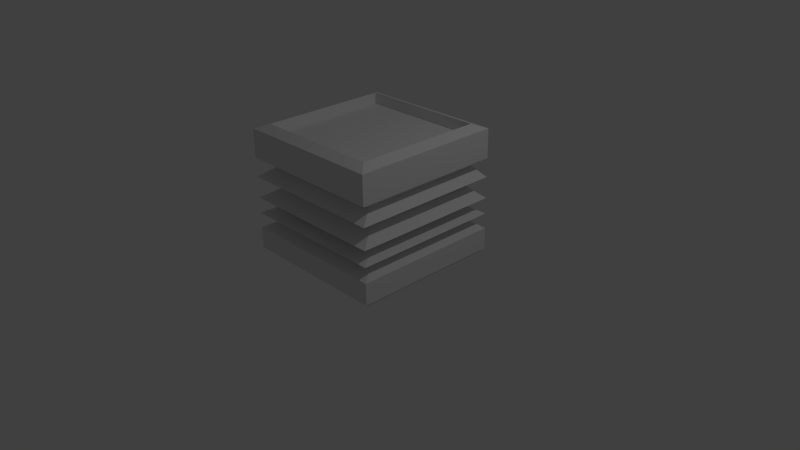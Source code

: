 # Source: Box_Thing.blend  (saved by Blender 2.71.0; exported with 4.5.12 LTS)
import bpy
from mathutils import Matrix  # noqa: F401  (used for matrix-valued properties, if any)

bpy.ops.wm.read_factory_settings(use_empty=True)
scene = bpy.context.scene
scene.name = 'Scene'

# ---- collections
col_collection_1 = bpy.data.collections.new('Collection 1'); scene.collection.children.link(col_collection_1)

# ---- world
world_world = bpy.data.worlds.new('World'); scene.world = world_world
world_world.color = (0.05088, 0.05088, 0.05088)
world_world.use_sun_shadow = False
world_world.sun_shadow_jitter_overblur = 0.0
world_world.cycles.sampling_method = 'MANUAL'
world_world.cycles.sample_map_resolution = 256

# ---- cameras
cam_camera = bpy.data.cameras.new('Camera')
cam_camera.clip_end = 100.0
cam_camera.lens = 35.0
cam_camera.sensor_width = 32.0
cam_camera.sensor_height = 18.0
cam_camera.ortho_scale = 7.314
cam_camera.dof.focus_distance = 0.0
cam_camera.dof.aperture_fstop = 128.0

# ---- lights
light_lamp = bpy.data.lights.new('Lamp', 'POINT')
light_lamp.transmission_factor = 0.0
light_lamp.cutoff_distance = 30.0
light_lamp.energy = 100.0
light_lamp.shadow_buffer_clip_start = 1.001
light_lamp.shadow_soft_size = 0.1
light_lamp.shadow_maximum_resolution = 0.006
light_lamp.use_absolute_resolution = True
light_lamp.cycles.use_multiple_importance_sampling = False

# ---- meshes
me_plane_001 = bpy.data.meshes.new('Plane.001')
me_plane_001.from_pydata([(-0.9001, -0.9001, 0.0), (0.9001, -0.9001, 0.0), (-0.9001, 0.9001, 0.0), (0.9001, 0.9001, 0.0), (-0.8486, -0.8486, 1.769), (0.8486, -0.8486, 1.769), (-0.8486, 0.8486, 1.769), (0.8486, 0.8486, 1.769), (1.0, 1.0, 1.712), (-1.0, 1.0, 1.712), (1.0, -1.0, 1.712), (-1.0, -1.0, 1.712), (-0.8486, -0.8486, 1.622), (0.8486, -0.8486, 1.622), (-0.8486, 0.8486, 1.622), (0.8486, 0.8486, 1.622), (1.0, 1.0, 0.09672), (1.0, -1.0, 0.09672), (-1.0, -1.0, 0.09672), (-1.0, 1.0, 0.09672), (-0.9001, -0.9001, 0.1192), (0.9001, -0.9001, 0.1192), (-0.9001, 0.9001, 0.1192), (0.9001, 0.9001, 0.1192), (-0.9001, 0.9001, 0.0), (0.9001, 0.9001, 0.0), (-0.8486, 0.8486, 1.769), (0.8486, 0.8486, 1.769), (1.0, 1.0, 1.712), (-1.0, 1.0, 1.712), (-0.8486, 0.8486, 1.622), (0.8486, 0.8486, 1.622), (1.0, 1.0, 0.09672), (-1.0, 1.0, 0.09672), (-0.9001, 0.9001, 0.1192), (0.9001, 0.9001, 0.1192), (1.0, 1.0, 1.081), (1.0, -1.0, 1.081), (-1.0, -1.0, 1.081), (-1.0, 1.0, 1.081), (1.0, 1.0, 1.081), (-1.0, 1.0, 1.081), (1.0, 1.0, 0.7974), (1.0, -1.0, 0.7974), (-1.0, -1.0, 0.7974), (-1.0, 1.0, 0.7974), (1.0, 1.0, 0.7974), (-1.0, 1.0, 0.7974), (0.7869, 0.8579, 0.9393), (0.7869, -0.7159, 0.9393), (-0.7869, -0.7159, 0.9393), (-0.7869, 0.8579, 0.9393), (0.7869, 0.8579, 0.9393), (-0.7869, 0.8579, 0.9393), (0.8357, 0.8904, 1.212), (0.8357, -0.7809, 1.212), (-0.8357, -0.7809, 1.212), (-0.8357, 0.8904, 1.212), (0.8357, 0.8904, 1.212), (-0.8357, 0.8904, 1.212), (0.7136, 0.8091, 0.6913), (0.7136, -0.6182, 0.6913), (-0.7136, -0.6182, 0.6913), (-0.7136, 0.8091, 0.6913), (0.7136, 0.8091, 0.6913), (-0.7136, 0.8091, 0.6913), (1.0, 1.0, 0.5851), (1.0, -1.0, 0.5851), (-1.0, -1.0, 0.5851), (-1.0, 1.0, 0.5851), (1.0, 1.0, 0.5851), (-1.0, 1.0, 0.5851), (1.0, 1.0, 1.331), (1.0, -1.0, 1.331), (-1.0, -1.0, 1.331), (-1.0, 1.0, 1.331), (1.0, 1.0, 1.331), (-1.0, 1.0, 1.331), (1.0, 1.0, 0.3816), (1.0, -1.0, 0.3816), (-1.0, -1.0, 0.3816), (-1.0, 1.0, 0.3816), (1.0, 1.0, 0.3816), (-1.0, 1.0, 0.3816), (0.8011, 0.8674, 0.4834), (0.8011, -0.7348, 0.4834), (-0.8011, -0.7348, 0.4834), (-0.8011, 0.8674, 0.4834), (0.8011, 0.8674, 0.4834), (-0.8011, 0.8674, 0.4834)], [], [(2, 3, 23, 22), (7, 6, 14, 15), (8, 9, 6, 7), (28, 8, 7, 27), (11, 10, 5, 4), (29, 11, 4, 26), (72, 75, 9, 8), (76, 72, 8, 28), (74, 73, 10, 11), (77, 74, 11, 29), (30, 31, 15, 14), (27, 7, 15, 31), (4, 5, 13, 12), (26, 4, 12, 30), (3, 2, 19, 16), (25, 3, 16, 32), (0, 1, 17, 18), (24, 0, 18, 33), (34, 22, 23, 35), (25, 1, 21, 35), (1, 0, 20, 21), (24, 2, 22, 34), (10, 28, 27, 5), (9, 29, 26, 6), (73, 76, 28, 10), (75, 77, 29, 9), (12, 13, 31, 30), (5, 27, 31, 13), (6, 26, 30, 14), (1, 25, 32, 17), (2, 24, 33, 19), (20, 34, 35, 21), (3, 25, 35, 23), (0, 24, 34, 20), (48, 51, 39, 36), (52, 48, 36, 40), (50, 49, 37, 38), (53, 50, 38, 41), (49, 52, 40, 37), (51, 53, 41, 39), (60, 63, 45, 42), (64, 60, 42, 46), (62, 61, 43, 44), (65, 62, 44, 47), (61, 64, 46, 43), (63, 65, 47, 45), (42, 45, 51, 48), (46, 42, 48, 52), (44, 43, 49, 50), (47, 44, 50, 53), (43, 46, 52, 49), (45, 47, 53, 51), (36, 39, 57, 54), (40, 36, 54, 58), (38, 37, 55, 56), (41, 38, 56, 59), (37, 40, 58, 55), (39, 41, 59, 57), (66, 69, 63, 60), (70, 66, 60, 64), (68, 67, 61, 62), (71, 68, 62, 65), (67, 70, 64, 61), (69, 71, 65, 63), (84, 87, 69, 66), (88, 84, 66, 70), (86, 85, 67, 68), (89, 86, 68, 71), (85, 88, 70, 67), (87, 89, 71, 69), (54, 57, 75, 72), (58, 54, 72, 76), (56, 55, 73, 74), (59, 56, 74, 77), (55, 58, 76, 73), (57, 59, 77, 75), (16, 19, 81, 78), (32, 16, 78, 82), (18, 17, 79, 80), (33, 18, 80, 83), (17, 32, 82, 79), (19, 33, 83, 81), (78, 81, 87, 84), (82, 78, 84, 88), (80, 79, 85, 86), (83, 80, 86, 89), (79, 82, 88, 85), (81, 83, 89, 87)])
me_plane_001.use_remesh_preserve_volume = False
me_plane_001.use_remesh_preserve_attributes = False
me_plane_001.use_mirror_vertex_groups = False
me_plane_001.update()

# ---- objects
ob_plane = bpy.data.objects.new('Plane', me_plane_001)
ob_lamp = bpy.data.objects.new('Lamp', light_lamp)
ob_camera = bpy.data.objects.new('Camera', cam_camera)

# ---- transforms, parenting, visibility, modifiers, constraints
ob_plane.location = (0.0, 0.0, 0.0)
ob_plane.lineart.crease_threshold = 0.0
ob_lamp.location = (4.076, 1.005, 5.904)
ob_lamp.rotation_euler = (0.6503, 0.05522, 1.866)
ob_lamp.lock_rotations_4d = False
ob_lamp.empty_display_type = 'ARROWS'
ob_lamp.color = (0.0, 0.0, 0.0, 0.0)
ob_lamp.lineart.crease_threshold = 0.0
ob_camera.location = (7.481, -6.508, 5.344)
ob_camera.rotation_euler = (1.109, 0.01082, 0.8149)
ob_camera.lock_rotations_4d = False
ob_camera.empty_display_type = 'ARROWS'
ob_camera.color = (0.0, 0.0, 0.0, 0.0)
ob_camera.display_type = 'WIRE'
ob_camera.lineart.crease_threshold = 0.0

# ---- collection membership
col_collection_1.objects.link(ob_plane)
col_collection_1.objects.link(ob_lamp)
col_collection_1.objects.link(ob_camera)

# ---- scene / render settings (as saved in the file)
scene.camera = ob_camera
scene.frame_start = 1; scene.frame_end = 250; scene.frame_set(1)
scene.render.engine = 'BLENDER_EEVEE_NEXT'
scene.render.resolution_percentage = 50
scene.render.dither_intensity = 0.0
scene.cycles.use_denoising = False
scene.cycles.samples = 10
scene.cycles.sampling_pattern = 'TABULATED_SOBOL'
scene.cycles.light_sampling_threshold = 0.0
scene.cycles.use_adaptive_sampling = False
scene.cycles.use_light_tree = False
scene.cycles.blur_glossy = 0.0
scene.cycles.volume_bounces = 1
scene.cycles.pixel_filter_type = 'GAUSSIAN'
scene.cycles.sample_clamp_indirect = 0.0
scene.view_settings.view_transform = 'Standard'
bpy.context.view_layer.update()
